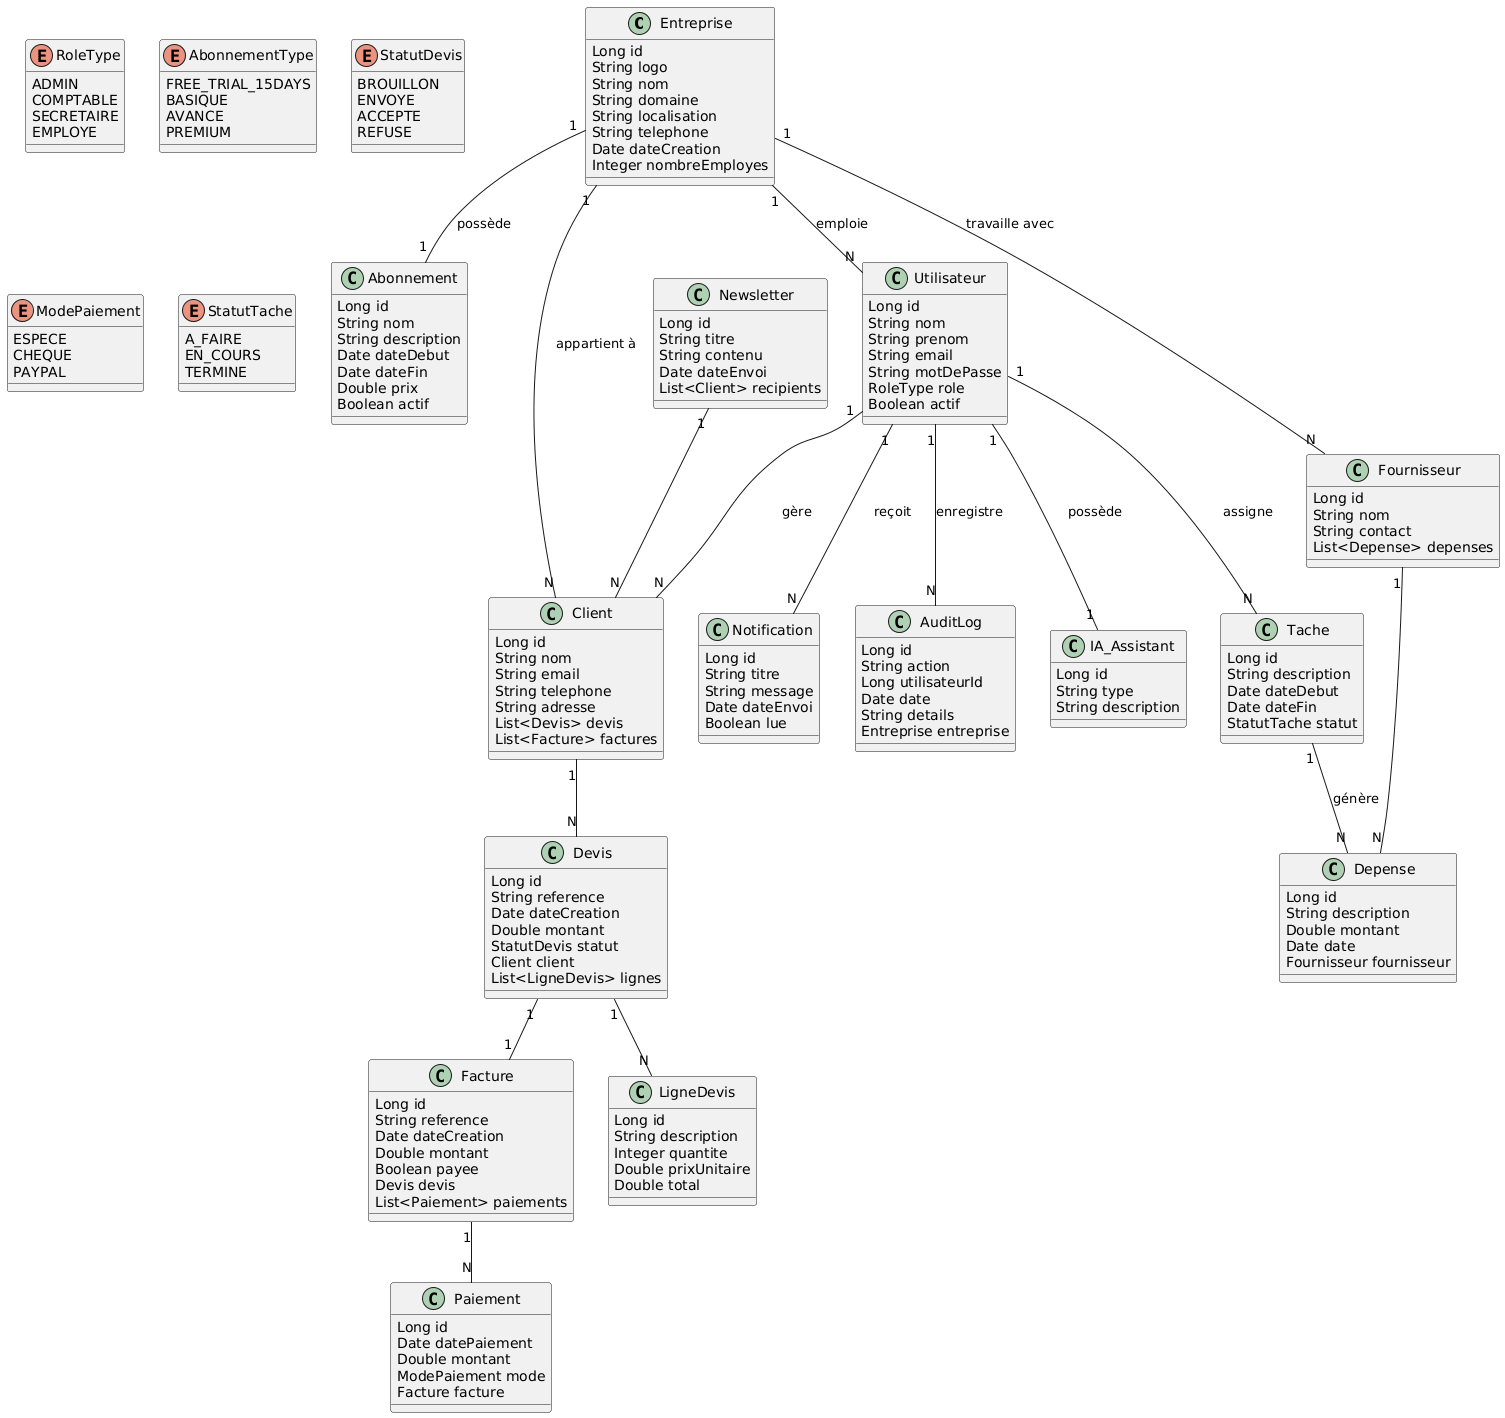

The diagram above was rendered by PlantUML. Its source (embedded in the PNG):
@startuml
'################## CLASSES PRINCIPALES ##################

class Entreprise {
  Long id
  String logo
  String nom
  String domaine
  String localisation
  String telephone
  Date dateCreation
  Integer nombreEmployes
}

class Abonnement {
  Long id
  String nom
  String description
  Date dateDebut
  Date dateFin
  Double prix
  Boolean actif
}

class Utilisateur {
  Long id
  String nom
  String prenom
  String email
  String motDePasse
  RoleType role
  Boolean actif
}

class Client {
  Long id
  String nom
  String email
  String telephone
  String adresse
  List<Devis> devis
  List<Facture> factures
}

class Devis {
  Long id
  String reference
  Date dateCreation
  Double montant
  StatutDevis statut
  Client client
  List<LigneDevis> lignes
}

class Facture {
  Long id
  String reference
  Date dateCreation
  Double montant
  Boolean payee
  Devis devis
  List<Paiement> paiements
}

class LigneDevis {
  Long id
  String description
  Integer quantite
  Double prixUnitaire
  Double total
}

class Paiement {
  Long id
  Date datePaiement
  Double montant
  ModePaiement mode
  Facture facture
}

class Fournisseur {
  Long id
  String nom
  String contact
  List<Depense> depenses
}

class Depense {
  Long id
  String description
  Double montant
  Date date
  Fournisseur fournisseur
}

class Newsletter {
  Long id
  String titre
  String contenu
  Date dateEnvoi
  List<Client> recipients
}

class AuditLog {
  Long id
  String action
  Long utilisateurId
  Date date
  String details
  Entreprise entreprise
}

class IA_Assistant {
  Long id
  String type
  String description
}

class Tache {
  Long id
  String description
  Date dateDebut
  Date dateFin
  StatutTache statut
}

class Notification {
  Long id
  String titre
  String message
  Date dateEnvoi
  Boolean lue
}

'################## ENUMERATIONS ##################

enum RoleType {
  ADMIN
  COMPTABLE
  SECRETAIRE
  EMPLOYE
}

enum AbonnementType {
  FREE_TRIAL_15DAYS
  BASIQUE
  AVANCE
  PREMIUM
}

enum StatutDevis {
  BROUILLON
  ENVOYE
  ACCEPTE
  REFUSE
}

enum ModePaiement {
  ESPECE
  CHEQUE
  PAYPAL
}

enum StatutTache {
  A_FAIRE
  EN_COURS
  TERMINE
}

'################## RELATIONS ##################

Entreprise "1" -- "1" Abonnement : "possède"
Entreprise "1" -- "N" Utilisateur : "emploie"
Entreprise "1" -- "N" Client : "appartient à"
Entreprise "1" -- "N" Fournisseur : "travaille avec"

Utilisateur "1" -- "N" Client : "gère"
Utilisateur "1" -- "N" Notification : "reçoit"
Utilisateur "1" -- "N" AuditLog : "enregistre"
Utilisateur "1" -- "1" IA_Assistant : "possède"
Utilisateur "1" -- "N" Tache : "assigne"

Tache "1" -- "N" Depense : "génère"

Client "1" -- "N" Devis
Devis "1" -- "1" Facture
Devis "1" -- "N" LigneDevis
Facture "1" -- "N" Paiement

Fournisseur "1" -- "N" Depense
Newsletter "1" -- "N" Client

'################## REMARQUES ##################
' Classe Projet supprimée comme demandé
' Une Tache peut générer plusieurs dépenses
' Une Entreprise peut avoir plusieurs fournisseurs
' Aucune autre suppression effectuée
@enduml